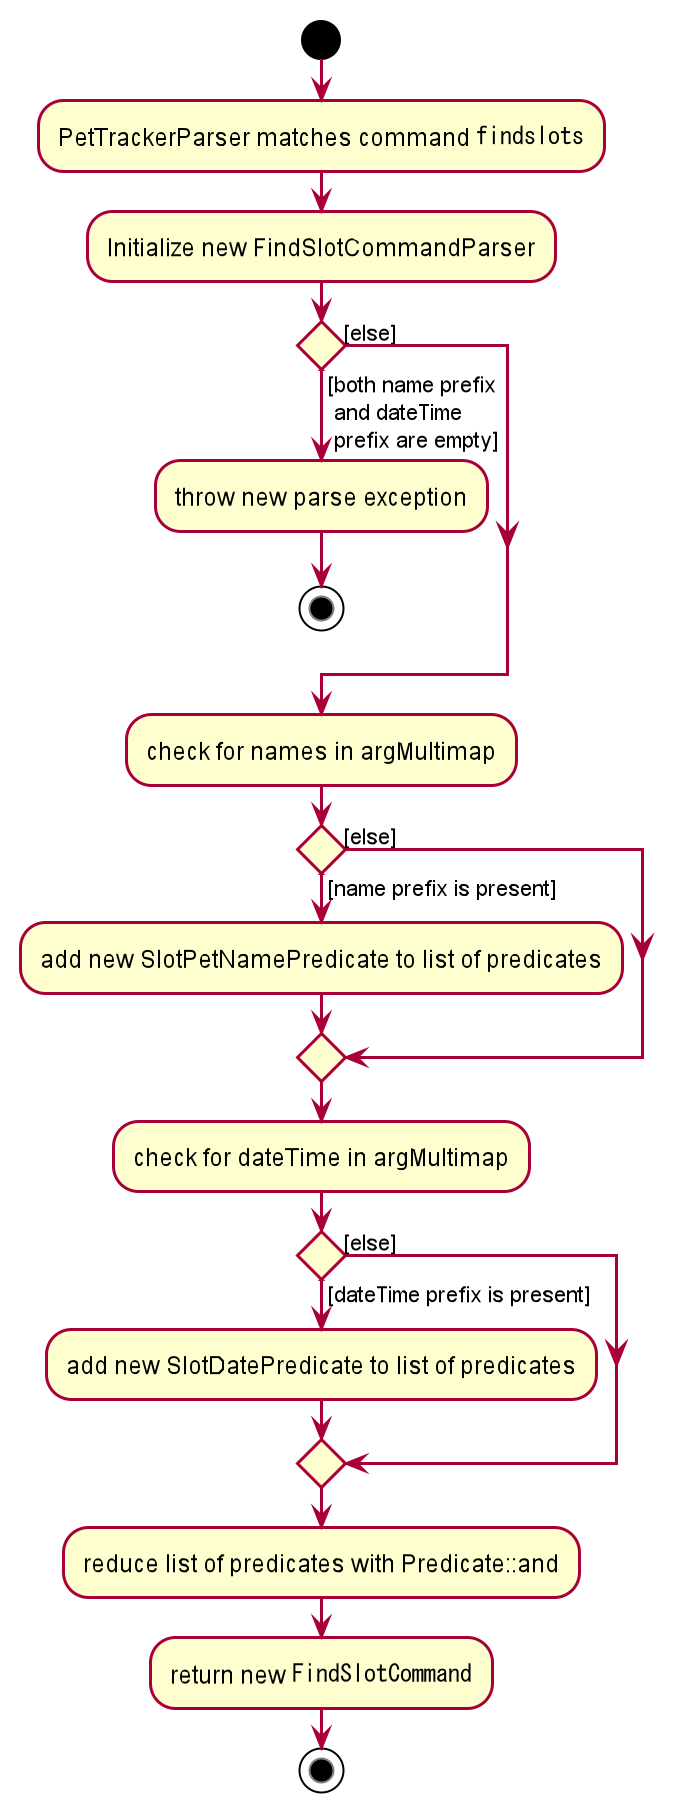

The diagram above was rendered by PlantUML. Its source (embedded in the PNG):
@startuml








skinparam BackgroundColor #FFFFFFF

skinparam Shadowing false

skinparam Class {
    FontColor #FFFFFF
    BorderThickness 1
    BorderColor #FFFFFF
    StereotypeFontColor #FFFFFF
    FontName Arial
}

skinparam Actor {
    BorderColor #000000
    Color #000000
    FontName Arial
}

skinparam Sequence {
    MessageAlign center
    BoxFontSize 15
    BoxPadding 0
    BoxFontColor #FFFFFF
    FontName Arial
}

skinparam Participant {
    FontColor #FFFFFFF
    Padding 20
}

skinparam MinClassWidth 50
skinparam ParticipantPadding 10
skinparam Shadowing false
skinparam DefaultTextAlignment center
skinparam packageStyle Rectangle

hide footbox
hide members
hide circle

start

:PetTrackerParser matches command ""findslots"";

:Initialize new FindSlotCommandParser;

if () then ([both name prefix\n and dateTime\n prefix are empty]\n)
    :throw new parse exception;
    stop
else ([else])

endif

:check for names in argMultimap;
if () then ([name prefix is present])
    :add new SlotPetNamePredicate to list of predicates;
else ([else]) 

endif

:check for dateTime in argMultimap;
if () then ([dateTime prefix is present])
    :add new SlotDatePredicate to list of predicates;
else ([else])

endif

:reduce list of predicates with Predicate::and;
:return new ""FindSlotCommand"";
stop
@enduml